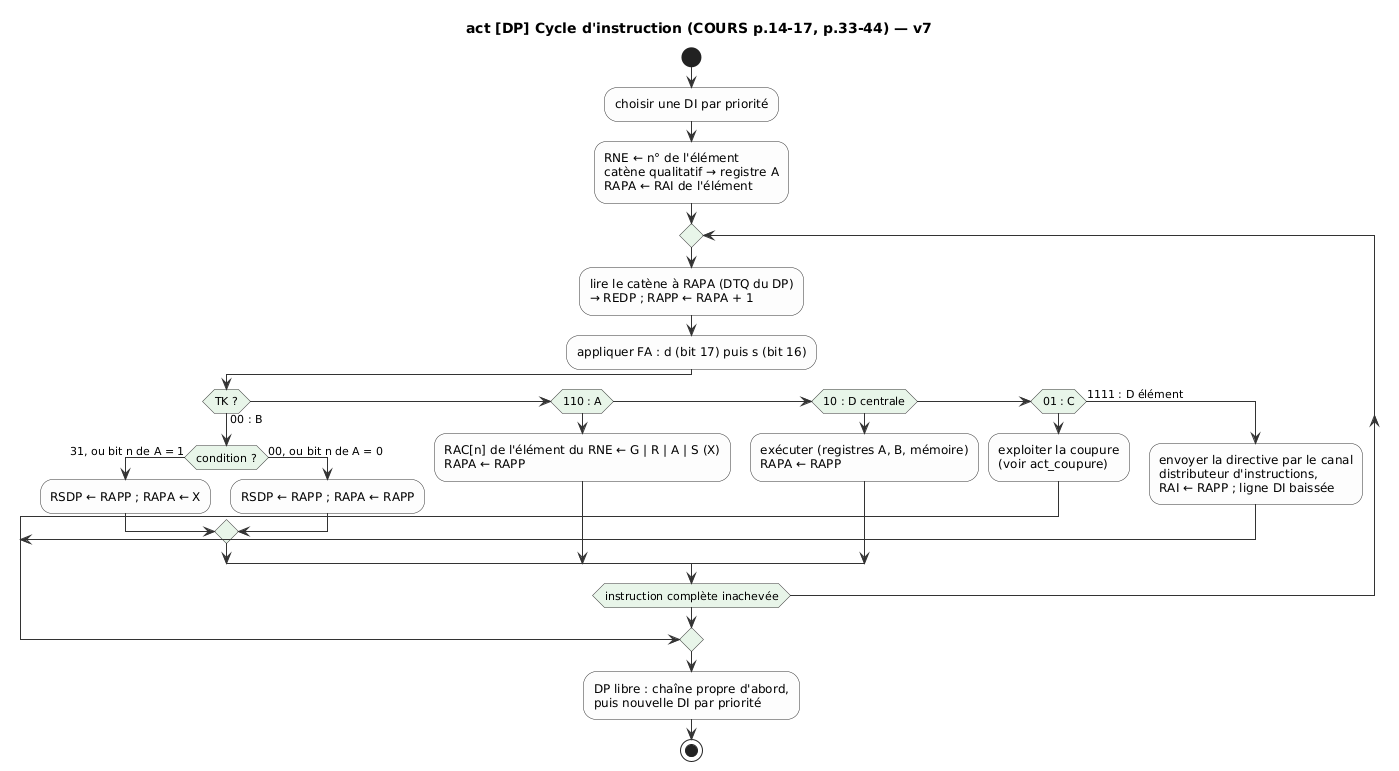

The diagram above was rendered by PlantUML. Its source (embedded in the PNG):
@startuml gamma60_act_cycle
skinparam defaultFontName "DejaVu Sans"
skinparam shadowing false
skinparam ArrowColor #333333
skinparam activity {
  BackgroundColor #FDFDFD
  BorderColor #333333
  DiamondBackgroundColor #E8F5E9
}

title act [DP] Cycle d'instruction (COURS p.14-17, p.33-44) — v7

start
:choisir une DI par priorité;
:RNE ← n° de l'élément
catène qualitatif → registre A
RAPA ← RAI de l'élément;
repeat
  :lire le catène à RAPA (DTQ du DP)
  → REDP ; RAPP ← RAPA + 1;
  :appliquer FA : d (bit 17) puis s (bit 16);
  if (TK ?) then (00 : B)
    if (condition ?) then (31, ou bit n de A = 1)
      :RSDP ← RAPP ; RAPA ← X;
    else (00, ou bit n de A = 0)
      :RSDP ← RAPP ; RAPA ← RAPP;
    endif
  elseif (110 : A) then
    :RAC[n] de l'élément du RNE ← G | R | A | S (X)
    RAPA ← RAPP;
  elseif (10 : D centrale) then
    :exécuter (registres A, B, mémoire)
    RAPA ← RAPP;
  elseif (01 : C) then
    :exploiter la coupure
    (voir act_coupure);
    break
  else (1111 : D élément)
    :envoyer la directive par le canal
    distributeur d'instructions,
    RAI ← RAPP ; ligne DI baissée;
    break
  endif
repeat while (instruction complète inachevée)
:DP libre : chaîne propre d'abord,
puis nouvelle DI par priorité;
stop
@enduml